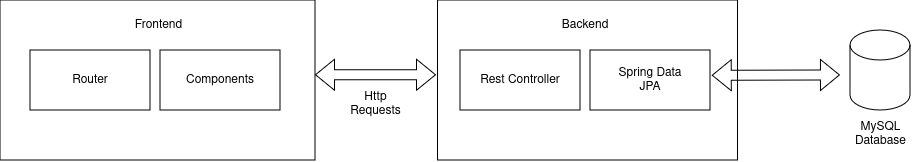

The diagram above was exported from draw.io. Its source (the exported page's mxGraphModel, read from the mxfile embedded in the PNG):
<mxGraphModel dx="2441" dy="864" grid="1" gridSize="10" guides="1" tooltips="1" connect="1" arrows="1" fold="1" page="1" pageScale="1" pageWidth="850" pageHeight="1100" math="0" shadow="0">
  <root>
    <mxCell id="0" />
    <mxCell id="1" parent="0" />
    <mxCell id="2" value="Router" style="rounded=0;whiteSpace=wrap;html=1;" vertex="1" parent="1">
      <mxGeometry x="2110" y="1060" width="120" height="60" as="geometry" />
    </mxCell>
    <mxCell id="3" value="Components" style="rounded=0;whiteSpace=wrap;html=1;" vertex="1" parent="1">
      <mxGeometry x="2240" y="1060" width="120" height="60" as="geometry" />
    </mxCell>
    <mxCell id="4" value="" style="rounded=0;whiteSpace=wrap;html=1;fillColor=none;" vertex="1" parent="1">
      <mxGeometry x="2080" y="1010" width="315" height="160" as="geometry" />
    </mxCell>
    <mxCell id="5" value="Frontend" style="text;html=1;align=center;verticalAlign=middle;resizable=0;points=[];autosize=1;strokeColor=none;fillColor=none;" vertex="1" parent="1">
      <mxGeometry x="2202.5" y="1020" width="70" height="30" as="geometry" />
    </mxCell>
    <mxCell id="6" value="" style="shape=flexArrow;endArrow=classic;startArrow=classic;html=1;rounded=0;entryX=-0.005;entryY=0.467;entryDx=0;entryDy=0;entryPerimeter=0;" edge="1" target="10" parent="1">
      <mxGeometry width="100" height="100" relative="1" as="geometry">
        <mxPoint x="2395" y="1084.7" as="sourcePoint" />
        <mxPoint x="2505" y="1084.7" as="targetPoint" />
      </mxGeometry>
    </mxCell>
    <mxCell id="7" value="Http&lt;br&gt;Requests" style="text;html=1;align=center;verticalAlign=middle;resizable=0;points=[];autosize=1;strokeColor=none;fillColor=none;" vertex="1" parent="1">
      <mxGeometry x="2420" y="1094" width="70" height="40" as="geometry" />
    </mxCell>
    <mxCell id="8" value="Rest Controller" style="rounded=0;whiteSpace=wrap;html=1;" vertex="1" parent="1">
      <mxGeometry x="2540" y="1060" width="120" height="60" as="geometry" />
    </mxCell>
    <mxCell id="9" value="Spring Data&lt;br&gt;JPA" style="rounded=0;whiteSpace=wrap;html=1;" vertex="1" parent="1">
      <mxGeometry x="2670" y="1060" width="120" height="60" as="geometry" />
    </mxCell>
    <mxCell id="10" value="" style="rounded=0;whiteSpace=wrap;html=1;fillColor=none;" vertex="1" parent="1">
      <mxGeometry x="2517.5" y="1010" width="300" height="160" as="geometry" />
    </mxCell>
    <mxCell id="11" value="Backend&lt;span style=&quot;white-space: pre;&quot;&gt;&#09;&lt;/span&gt;" style="text;html=1;align=center;verticalAlign=middle;resizable=0;points=[];autosize=1;strokeColor=none;fillColor=none;" vertex="1" parent="1">
      <mxGeometry x="2627.5" y="1020" width="80" height="30" as="geometry" />
    </mxCell>
    <mxCell id="12" value="" style="shape=flexArrow;endArrow=classic;startArrow=classic;html=1;rounded=0;exitX=1.015;exitY=0.422;exitDx=0;exitDy=0;exitPerimeter=0;" edge="1" source="9" parent="1">
      <mxGeometry width="100" height="100" relative="1" as="geometry">
        <mxPoint x="2830" y="1085" as="sourcePoint" />
        <mxPoint x="2920" y="1085" as="targetPoint" />
      </mxGeometry>
    </mxCell>
    <mxCell id="13" value="" style="shape=cylinder3;whiteSpace=wrap;html=1;boundedLbl=1;backgroundOutline=1;size=15;" vertex="1" parent="1">
      <mxGeometry x="2930" y="1040" width="60" height="80" as="geometry" />
    </mxCell>
    <mxCell id="14" value="MySQL&lt;br&gt;Database" style="text;html=1;align=center;verticalAlign=middle;resizable=0;points=[];autosize=1;strokeColor=none;fillColor=none;" vertex="1" parent="1">
      <mxGeometry x="2925" y="1124" width="70" height="40" as="geometry" />
    </mxCell>
  </root>
</mxGraphModel>